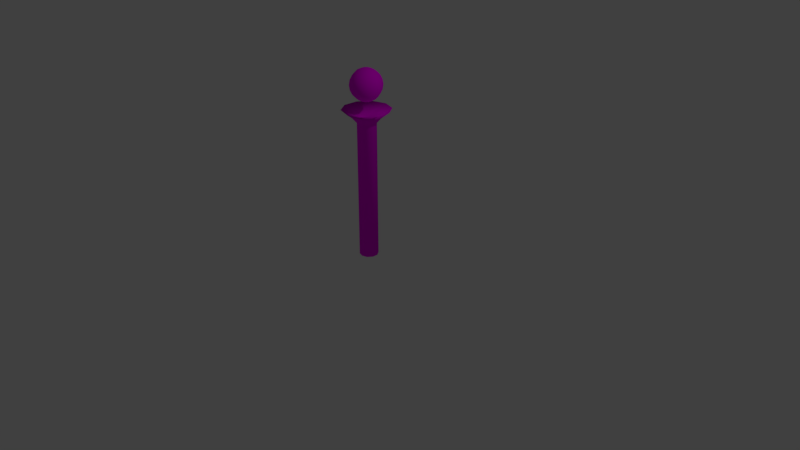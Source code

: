 # Source: crystal_ball.blend  (saved by Blender 2.79.0; exported with 4.5.12 LTS)
import bpy
from mathutils import Matrix  # noqa: F401  (used for matrix-valued properties, if any)

bpy.ops.wm.read_factory_settings(use_empty=True)
scene = bpy.context.scene
scene.name = 'Scene'

# ---- collections
col_collection_1 = bpy.data.collections.new('Collection 1'); scene.collection.children.link(col_collection_1)

# ---- images (referenced by path relative to the original .blend; pixels are not part of the script)
import os
ASSET_DIR = os.environ.get("B2B_ASSET_DIR", "")  # directory of the original .blend (textures are referenced by path, not embedded)
HERE = os.path.dirname(os.path.abspath(__file__))  # packed textures are extracted next to this script under _unpacked/

def load_image(name, relpath, width, height, colorspace="sRGB"):
    """Load a texture the original file referenced (path relative to the .blend, or extracted next to this script)."""
    p = next((c for c in (os.path.join(HERE, relpath), os.path.join(ASSET_DIR, relpath)) if relpath and os.path.exists(c)), "")
    if p:
        img = bpy.data.images.load(p, check_existing=True)
        img.name = name
    else:  # same state as the original file: an image datablock whose file is absent (Cycles renders it pink)
        img = bpy.data.images.new(name, width, height)
        img.source = "FILE"
        img.filepath = "//" + (relpath or name)
    img.colorspace_settings.name = colorspace
    return img
img_material_crystal_ball_jpg = load_image('material_crystal_ball.jpg', 'material_crystal_ball.jpg', 1024, 1024, 'sRGB')

# ---- materials (node trees are filled in below, after node groups)
mat_crystal_ball = bpy.data.materials.new('Crystal_ball')
mat_crystal_ball.alpha_threshold = 0.0
mat_crystal_ball.roughness = 0.5

# ---- material node trees
mat_crystal_ball.use_nodes = True; mat_crystal_ball.node_tree.nodes.clear()
_N = mat_crystal_ball.node_tree.nodes; _L = mat_crystal_ball.node_tree.links
n0 = _N.new('ShaderNodeOutputMaterial'); n0.name = 'Material Output'; n0.location = (300, 300)
n1 = _N.new('ShaderNodeBsdfDiffuse'); n1.name = 'Diffuse BSDF'; n1.location = (10, 300)
n2 = _N.new('ShaderNodeTexImage'); n2.name = 'Image Texture'; n2.location = (-75, 627)
n2.width = 140
n2.image = img_material_crystal_ball_jpg
_L.new(n1.outputs[0], n0.inputs[0])
_L.new(n2.outputs[0], n1.inputs[0])
n0.is_active_output = True

# ---- world
world_world = bpy.data.worlds.new('World'); scene.world = world_world
world_world.color = (0.05088, 0.05088, 0.05088)
world_world.use_sun_shadow = False
world_world.sun_shadow_jitter_overblur = 0.0
world_world.cycles.sampling_method = 'MANUAL'

# ---- cameras
cam_camera = bpy.data.cameras.new('Camera')
cam_camera.clip_end = 100.0
cam_camera.lens = 35.0
cam_camera.sensor_width = 32.0
cam_camera.sensor_height = 18.0
cam_camera.ortho_scale = 7.314
cam_camera.dof.focus_distance = 0.0

# ---- lights
light_lamp = bpy.data.lights.new('Lamp', 'POINT')
light_lamp.transmission_factor = 0.0
light_lamp.cutoff_distance = 30.0
light_lamp.energy = 100.0
light_lamp.shadow_buffer_clip_start = 1.001
light_lamp.shadow_soft_size = 0.1
light_lamp.shadow_maximum_resolution = 0.006
light_lamp.use_absolute_resolution = True

# ---- meshes
me_cylinder = bpy.data.meshes.new('Cylinder')
me_cylinder.from_pydata([(2.432e-08, 0.1214, 0.01691), (2.447e-08, 0.1214, 1.78), (0.07134, 0.09819, 0.01691), (0.07134, 0.09819, 1.78), (0.1154, 0.0375, 0.01691), (0.1154, 0.0375, 1.78), (0.1154, -0.0375, 0.01691), (0.1154, -0.0375, 1.78), (0.07134, -0.09819, 0.01691), (0.07134, -0.09819, 1.78), (1.371e-08, -0.1214, 0.01691), (1.386e-08, -0.1214, 1.78), (-0.07134, -0.09819, 0.01691), (-0.07134, -0.09819, 1.78), (-0.1154, -0.0375, 0.01691), (-0.1154, -0.0375, 1.78), (-0.1154, 0.0375, 0.01691), (-0.1154, 0.0375, 1.78), (-0.07134, 0.09819, 0.01691), (-0.07134, 0.09819, 1.78), (0.1141, -0.157, 1.861), (0.1846, -0.05998, 1.861), (0.1846, 0.05998, 1.861), (0.1141, 0.157, 1.861), (2.057e-08, 0.1941, 1.861), (3.599e-09, -0.1941, 1.861), (-0.1141, -0.157, 1.861), (-0.1846, -0.05998, 1.861), (-0.1846, 0.05998, 1.861), (-0.1141, 0.157, 1.861), (0.1824, -0.251, 1.951), (0.2951, -0.09589, 1.951), (0.2951, 0.09589, 1.951), (0.1824, 0.251, 1.951), (2.431e-08, 0.3103, 1.951), (-2.813e-09, -0.3103, 1.951), (-0.1824, -0.251, 1.951), (-0.2951, -0.09589, 1.951), (-0.2951, 0.09589, 1.951), (-0.1824, 0.251, 1.951), (1.145e-08, -0.1204, 2.084), (-7.583e-10, -0.0633, 2.055), (0.03721, -0.05121, 2.055), (0.07077, -0.09741, 2.084), (0.09741, -0.1341, 2.13), (0.1145, -0.1576, 2.187), (0.1204, -0.1657, 2.25), (0.1145, -0.1576, 2.313), (0.09741, -0.1341, 2.37), (0.07077, -0.09741, 2.416), (0.03721, -0.05121, 2.445), (0.0602, -0.01956, 2.445), (0.1145, -0.03721, 2.416), (0.1576, -0.05121, 2.37), (0.1853, -0.0602, 2.313), (0.1948, -0.0633, 2.25), (0.1853, -0.0602, 2.187), (0.1576, -0.05121, 2.13), (0.1145, -0.03721, 2.084), (0.0602, -0.01956, 2.055), (-3.363e-09, -2.809e-07, 2.045), (0.0602, 0.01956, 2.055), (0.1145, 0.03721, 2.084), (0.1576, 0.05121, 2.13), (0.1853, 0.0602, 2.187), (0.1948, 0.0633, 2.25), (0.1853, 0.0602, 2.313), (0.1576, 0.05121, 2.37), (0.1145, 0.03721, 2.416), (0.0602, 0.01956, 2.445), (0.03721, 0.05121, 2.445), (0.07077, 0.09741, 2.416), (0.09741, 0.1341, 2.37), (0.1145, 0.1576, 2.313), (0.1204, 0.1657, 2.25), (0.1145, 0.1576, 2.187), (0.09741, 0.1341, 2.13), (0.07077, 0.09741, 2.084), (0.03721, 0.05121, 2.055), (-6.856e-09, -0.1657, 2.13), (-1.296e-08, -0.1948, 2.187), (2.368e-08, -0.2048, 2.25), (1.758e-08, -0.1948, 2.313), (-6.835e-09, -0.1657, 2.37), (1.148e-08, -0.1204, 2.416), (2.328e-09, -0.0633, 2.445), (-0.07077, -0.09741, 2.084), (-0.03721, -0.05121, 2.055), (-0.09741, -0.1341, 2.13), (-0.1145, -0.1576, 2.187), (-0.1204, -0.1657, 2.25), (-0.1145, -0.1576, 2.313), (-0.09741, -0.1341, 2.37), (-0.07077, -0.09741, 2.416), (-0.03721, -0.05121, 2.445), (-0.1145, -0.03721, 2.084), (-0.0602, -0.01956, 2.055), (-0.1576, -0.05121, 2.13), (-0.1853, -0.0602, 2.187), (-0.1948, -0.0633, 2.25), (-0.1853, -0.0602, 2.313), (-0.1576, -0.05121, 2.37), (-0.1145, -0.03721, 2.416), (-0.0602, -0.01956, 2.445), (-6.68e-08, -3.015e-07, 2.455), (-0.1145, 0.03721, 2.084), (-0.0602, 0.01956, 2.055), (-0.1576, 0.05121, 2.13), (-0.1853, 0.0602, 2.187), (-0.1948, 0.0633, 2.25), (-0.1853, 0.0602, 2.313), (-0.1576, 0.05121, 2.37), (-0.1145, 0.03721, 2.416), (-0.0602, 0.01956, 2.445), (-0.07077, 0.09741, 2.084), (-0.03721, 0.05121, 2.055), (-0.09741, 0.1341, 2.13), (-0.1145, 0.1576, 2.187), (-0.1204, 0.1657, 2.25), (-0.1145, 0.1576, 2.313), (-0.09741, 0.1341, 2.37), (-0.07077, 0.09741, 2.416), (-0.03721, 0.05121, 2.445), (-2.517e-08, 0.1204, 2.084), (-6.863e-09, 0.0633, 2.055), (-6.856e-09, 0.1657, 2.13), (-7.467e-10, 0.1948, 2.187), (-4.347e-08, 0.2048, 2.25), (-2.515e-08, 0.1948, 2.313), (-6.835e-09, 0.1657, 2.37), (-2.515e-08, 0.1204, 2.416), (-6.829e-09, 0.0633, 2.445), (0.0472, -0.06496, 1.85), (0.07637, -0.02481, 1.85), (0.07637, 0.02481, 1.85), (0.0472, 0.06496, 1.85), (1.966e-08, 0.0803, 1.85), (1.265e-08, -0.0803, 1.85), (-0.0472, -0.06496, 1.85), (-0.07637, -0.02481, 1.85), (-0.07637, 0.02481, 1.85), (-0.0472, 0.06496, 1.85)], [], [(20, 21, 31, 30), (1, 3, 2, 0), (0, 2, 4, 6, 8, 10, 12, 14, 16, 18), (7, 5, 22, 21), (3, 1, 24, 23), (5, 3, 23, 22), (1, 19, 29, 24), (11, 9, 20, 25), (15, 13, 26, 27), (9, 7, 21, 20), (13, 11, 25, 26), (19, 17, 28, 29), (23, 24, 34, 33), (27, 26, 36, 37), (24, 29, 39, 34), (29, 28, 38, 39), (25, 20, 30, 35), (21, 22, 32, 31), (22, 23, 33, 32), (26, 25, 35, 36), (28, 27, 37, 38), (86, 88, 97, 95), (46, 47, 82, 81), (80, 81, 90, 89), (43, 44, 79, 40), (50, 104, 85), (87, 86, 95, 96), (41, 40, 86, 87), (45, 46, 81, 80), (44, 45, 80, 79), (60, 42, 41), (47, 48, 83, 82), (83, 84, 93, 92), (49, 50, 85, 84), (48, 49, 84, 83), (42, 43, 40, 41), (82, 83, 92, 91), (58, 57, 44, 43), (51, 104, 50), (55, 54, 47, 46), (59, 58, 43, 42), (85, 104, 94), (54, 53, 48, 47), (53, 52, 49, 48), (57, 56, 45, 44), (68, 69, 51, 52), (66, 67, 53, 54), (63, 64, 56, 57), (84, 85, 94, 93), (52, 51, 50, 49), (67, 68, 52, 53), (61, 62, 58, 59), (65, 66, 54, 55), (40, 79, 88, 86), (56, 55, 46, 45), (70, 104, 69), (71, 70, 69, 68), (69, 104, 51), (74, 73, 66, 65), (72, 71, 68, 67), (60, 61, 59), (73, 72, 67, 66), (75, 74, 65, 64), (76, 75, 64, 63), (77, 76, 63, 62), (60, 78, 61), (78, 77, 62, 61), (60, 41, 87), (64, 65, 55, 56), (126, 127, 74, 75), (131, 104, 70), (60, 124, 78), (81, 82, 91, 90), (62, 63, 57, 58), (125, 126, 75, 76), (128, 129, 72, 73), (123, 125, 76, 77), (90, 91, 100, 99), (127, 128, 73, 74), (79, 80, 89, 88), (60, 59, 42), (124, 123, 77, 78), (60, 87, 96), (130, 131, 70, 71), (129, 130, 71, 72), (93, 94, 103, 102), (88, 89, 98, 97), (94, 104, 103), (91, 92, 101, 100), (89, 90, 99, 98), (92, 93, 102, 101), (97, 98, 108, 107), (96, 95, 105, 106), (60, 96, 106), (95, 97, 107, 105), (102, 103, 113, 112), (103, 104, 113), (100, 101, 111, 110), (99, 100, 110, 109), (98, 99, 109, 108), (101, 102, 112, 111), (108, 109, 118, 117), (111, 112, 121, 120), (107, 108, 117, 116), (106, 105, 114, 115), (60, 106, 115), (105, 107, 116, 114), (112, 113, 122, 121), (113, 104, 122), (110, 111, 120, 119), (109, 110, 119, 118), (119, 120, 129, 128), (118, 119, 128, 127), (117, 118, 127, 126), (120, 121, 130, 129), (116, 117, 126, 125), (115, 114, 123, 124), (60, 115, 124), (114, 116, 125, 123), (121, 122, 131, 130), (122, 104, 131), (19, 1, 0, 18), (15, 17, 16, 14), (13, 15, 14, 12), (11, 13, 12, 10), (9, 11, 10, 8), (6, 7, 9, 8), (5, 7, 6, 4), (17, 15, 27, 28), (16, 17, 19, 18), (3, 5, 4, 2), (36, 35, 137, 138), (31, 32, 134, 133), (34, 39, 141, 136), (30, 31, 133, 132), (33, 34, 136, 135), (37, 36, 138, 139), (32, 33, 135, 134), (39, 38, 140, 141), (35, 30, 132, 137), (38, 37, 139, 140), (136, 141, 140, 139, 138, 137, 132, 133, 134, 135)])
me_cylinder.polygons.foreach_set('use_smooth', [True] * 142)
_uv = me_cylinder.uv_layers.new(name='UVMap')
_uv.uv.foreach_set('vector', [0.2002, 0.3966, 0.2236, 0.3973, 0.2263, 0.4258, 0.1945, 0.4238, 0.1788, 0.3662, 0.1649, 0.3596, 0.1694, 0.01645, 0.183, 0.01637, 0.2873, 0.2727, 0.2978, 0.3071, 0.2873, 0.3415, 0.2598, 0.3628, 0.2258, 0.3628, 0.1983, 0.3415, 0.1878, 0.3071, 0.1983, 0.2727, 0.2258, 0.2515, 0.2598, 0.2515, 0.2215, 0.3726, 0.238, 0.3688, 0.2463, 0.3906, 0.2236, 0.3973, 0.1649, 0.3596, 0.1788, 0.3662, 0.1695, 0.3869, 0.153, 0.3735, 0.238, 0.3688, 0.2516, 0.3622, 0.2645, 0.3769, 0.2463, 0.3906, 0.1788, 0.3662, 0.1954, 0.3703, 0.1911, 0.3947, 0.1695, 0.3869, 0.1876, 0.3686, 0.2041, 0.3724, 0.2002, 0.3966, 0.1786, 0.3893, 0.2297, 0.3672, 0.2435, 0.3607, 0.2564, 0.3757, 0.2378, 0.3894, 0.2041, 0.3724, 0.2215, 0.3726, 0.2236, 0.3973, 0.2002, 0.3966, 0.1738, 0.3623, 0.1876, 0.3686, 0.1786, 0.3893, 0.1621, 0.3763, 0.1954, 0.3703, 0.213, 0.3707, 0.2148, 0.3957, 0.1911, 0.3947, 0.153, 0.3735, 0.1695, 0.3869, 0.1562, 0.4095, 0.134, 0.3875, 0.2378, 0.3894, 0.2564, 0.3757, 0.2767, 0.3932, 0.2495, 0.4155, 0.1695, 0.3869, 0.1911, 0.3947, 0.185, 0.4221, 0.1562, 0.4095, 0.1911, 0.3947, 0.2148, 0.3957, 0.2171, 0.4246, 0.185, 0.4221, 0.1786, 0.3893, 0.2002, 0.3966, 0.1945, 0.4238, 0.1658, 0.4118, 0.2236, 0.3973, 0.2463, 0.3906, 0.2582, 0.4163, 0.2263, 0.4258, 0.2463, 0.3906, 0.2645, 0.3769, 0.2849, 0.3938, 0.2582, 0.4163, 0.1621, 0.3763, 0.1786, 0.3893, 0.1658, 0.4118, 0.1436, 0.3904, 0.2148, 0.3957, 0.2378, 0.3894, 0.2495, 0.4155, 0.2171, 0.4246, 0.08439, 0.8334, 0.08827, 0.8392, 0.07939, 0.8442, 0.07702, 0.8374, 0.1208, 0.8342, 0.1249, 0.8451, 0.1083, 0.8507, 0.1054, 0.8438, 0.1015, 0.8374, 0.1054, 0.8438, 0.09437, 0.8502, 0.09152, 0.8447, 0.09469, 0.8159, 0.1049, 0.8191, 0.0966, 0.8317, 0.09053, 0.8267, 0.1156, 0.8804, 0.1058, 0.8875, 0.1096, 0.877, 0.07949, 0.8268, 0.08439, 0.8334, 0.07702, 0.8374, 0.07478, 0.8292, 0.08288, 0.8224, 0.09053, 0.8267, 0.08439, 0.8334, 0.07949, 0.8268, 0.1139, 0.8253, 0.1208, 0.8342, 0.1054, 0.8438, 0.1015, 0.8374, 0.1049, 0.8191, 0.1139, 0.8253, 0.1015, 0.8374, 0.0966, 0.8317, 0.07305, 0.8186, 0.08397, 0.8159, 0.08288, 0.8224, 0.1249, 0.8451, 0.1257, 0.8573, 0.1102, 0.8585, 0.1083, 0.8507, 0.1102, 0.8585, 0.1108, 0.8672, 0.1018, 0.8687, 0.09943, 0.8619, 0.1227, 0.8696, 0.1156, 0.8804, 0.1096, 0.877, 0.1108, 0.8672, 0.1257, 0.8573, 0.1227, 0.8696, 0.1108, 0.8672, 0.1102, 0.8585, 0.08397, 0.8159, 0.09469, 0.8159, 0.09053, 0.8267, 0.08288, 0.8224, 0.1083, 0.8507, 0.1102, 0.8585, 0.09943, 0.8619, 0.09698, 0.8558, 0.3081, 0.6337, 0.3022, 0.6419, 0.2877, 0.6299, 0.2995, 0.6216, 0.2996, 0.6964, 0.3054, 0.7078, 0.2939, 0.7011, 0.2956, 0.6588, 0.2944, 0.6676, 0.2745, 0.6679, 0.275, 0.6543, 0.3164, 0.6261, 0.3081, 0.6337, 0.2995, 0.6216, 0.3137, 0.6181, 0.1096, 0.877, 0.1058, 0.8875, 0.104, 0.8769, 0.2944, 0.6676, 0.2944, 0.6767, 0.2778, 0.6808, 0.2745, 0.6679, 0.2944, 0.6767, 0.296, 0.6862, 0.2845, 0.6921, 0.2778, 0.6808, 0.3022, 0.6419, 0.2982, 0.6503, 0.2795, 0.6413, 0.2877, 0.6299, 0.3064, 0.6854, 0.3058, 0.6953, 0.2996, 0.6964, 0.296, 0.6862, 0.3085, 0.6695, 0.3073, 0.6771, 0.2944, 0.6767, 0.2944, 0.6676, 0.3142, 0.6479, 0.3119, 0.6552, 0.2982, 0.6503, 0.3022, 0.6419, 0.1108, 0.8672, 0.1096, 0.877, 0.104, 0.8769, 0.1018, 0.8687, 0.296, 0.6862, 0.2996, 0.6964, 0.2939, 0.7011, 0.2845, 0.6921, 0.3073, 0.6771, 0.3064, 0.6854, 0.296, 0.6862, 0.2944, 0.6767, 0.3212, 0.6308, 0.3171, 0.6399, 0.3081, 0.6337, 0.3164, 0.6261, 0.31, 0.6623, 0.3085, 0.6695, 0.2944, 0.6676, 0.2956, 0.6588, 0.09053, 0.8267, 0.0966, 0.8317, 0.08827, 0.8392, 0.08439, 0.8334, 0.2982, 0.6503, 0.2956, 0.6588, 0.275, 0.6543, 0.2795, 0.6413, 0.3117, 0.6971, 0.3054, 0.7078, 0.3058, 0.6953, 0.3158, 0.688, 0.3117, 0.6971, 0.3058, 0.6953, 0.3064, 0.6854, 0.3058, 0.6953, 0.3054, 0.7078, 0.2996, 0.6964, 0.3229, 0.6656, 0.3211, 0.6727, 0.3085, 0.6695, 0.31, 0.6623, 0.3188, 0.6801, 0.3158, 0.688, 0.3064, 0.6854, 0.3073, 0.6771, 0.3275, 0.6201, 0.3212, 0.6308, 0.3164, 0.6261, 0.3211, 0.6727, 0.3188, 0.6801, 0.3073, 0.6771, 0.3085, 0.6695, 0.3245, 0.6584, 0.3229, 0.6656, 0.31, 0.6623, 0.3119, 0.6552, 0.3257, 0.6509, 0.3245, 0.6584, 0.3119, 0.6552, 0.3142, 0.6479, 0.3266, 0.6425, 0.3257, 0.6509, 0.3142, 0.6479, 0.3171, 0.6399, 0.3275, 0.6201, 0.3271, 0.6327, 0.3212, 0.6308, 0.3271, 0.6327, 0.3266, 0.6425, 0.3171, 0.6399, 0.3212, 0.6308, 0.07305, 0.8186, 0.08288, 0.8224, 0.07949, 0.8268, 0.3119, 0.6552, 0.31, 0.6623, 0.2956, 0.6588, 0.2982, 0.6503, 0.3386, 0.6604, 0.3373, 0.6691, 0.3229, 0.6656, 0.3245, 0.6584, 0.3166, 0.7019, 0.3054, 0.7078, 0.3117, 0.6971, 0.3275, 0.6201, 0.3334, 0.6316, 0.3271, 0.6327, 0.1054, 0.8438, 0.1083, 0.8507, 0.09698, 0.8558, 0.09437, 0.8502, 0.3171, 0.6399, 0.3142, 0.6479, 0.3022, 0.6419, 0.3081, 0.6337, 0.3385, 0.6513, 0.3386, 0.6604, 0.3245, 0.6584, 0.3257, 0.6509, 0.3347, 0.6777, 0.3307, 0.6861, 0.3188, 0.6801, 0.3211, 0.6727, 0.3369, 0.6418, 0.3385, 0.6513, 0.3257, 0.6509, 0.3266, 0.6425, 0.09437, 0.8502, 0.09698, 0.8558, 0.0873, 0.8614, 0.08444, 0.8559, 0.3373, 0.6691, 0.3347, 0.6777, 0.3211, 0.6727, 0.3229, 0.6656, 0.0966, 0.8317, 0.1015, 0.8374, 0.09152, 0.8447, 0.08827, 0.8392, 0.3275, 0.6201, 0.3164, 0.6261, 0.3137, 0.6181, 0.3334, 0.6316, 0.3369, 0.6418, 0.3266, 0.6425, 0.3271, 0.6327, 0.07305, 0.8186, 0.07949, 0.8268, 0.07478, 0.8292, 0.3249, 0.6942, 0.3166, 0.7019, 0.3117, 0.6971, 0.3158, 0.688, 0.3307, 0.6861, 0.3249, 0.6942, 0.3158, 0.688, 0.3188, 0.6801, 0.1018, 0.8687, 0.104, 0.8769, 0.09933, 0.8793, 0.09443, 0.8727, 0.08827, 0.8392, 0.09152, 0.8447, 0.08184, 0.8503, 0.07939, 0.8442, 0.104, 0.8769, 0.1058, 0.8875, 0.09933, 0.8793, 0.09698, 0.8558, 0.09943, 0.8619, 0.09055, 0.8669, 0.0873, 0.8614, 0.09152, 0.8447, 0.09437, 0.8502, 0.08444, 0.8559, 0.08184, 0.8503, 0.09943, 0.8619, 0.1018, 0.8687, 0.09443, 0.8727, 0.09055, 0.8669, 0.07939, 0.8442, 0.08184, 0.8503, 0.07055, 0.8554, 0.06864, 0.8476, 0.07478, 0.8292, 0.07702, 0.8374, 0.06797, 0.8389, 0.06917, 0.8291, 0.07305, 0.8186, 0.07478, 0.8292, 0.06917, 0.8291, 0.07702, 0.8374, 0.07939, 0.8442, 0.06864, 0.8476, 0.06797, 0.8389, 0.09443, 0.8727, 0.09933, 0.8793, 0.09594, 0.8837, 0.08829, 0.8794, 0.09933, 0.8793, 0.1058, 0.8875, 0.09594, 0.8837, 0.0873, 0.8614, 0.09055, 0.8669, 0.08222, 0.8744, 0.07734, 0.8687, 0.08444, 0.8559, 0.0873, 0.8614, 0.07734, 0.8687, 0.07347, 0.8624, 0.08184, 0.8503, 0.08444, 0.8559, 0.07347, 0.8624, 0.07055, 0.8554, 0.09055, 0.8669, 0.09443, 0.8727, 0.08829, 0.8794, 0.08222, 0.8744, 0.07055, 0.8554, 0.07347, 0.8624, 0.05803, 0.8719, 0.05387, 0.861, 0.08222, 0.8744, 0.08829, 0.8794, 0.08412, 0.8902, 0.07389, 0.887, 0.06864, 0.8476, 0.07055, 0.8554, 0.05387, 0.861, 0.05307, 0.8488, 0.06917, 0.8291, 0.06797, 0.8389, 0.05612, 0.8365, 0.06321, 0.8257, 0.07305, 0.8186, 0.06917, 0.8291, 0.06321, 0.8257, 0.06797, 0.8389, 0.06864, 0.8476, 0.05307, 0.8488, 0.05612, 0.8365, 0.08829, 0.8794, 0.09594, 0.8837, 0.09485, 0.8902, 0.08412, 0.8902, 0.09594, 0.8837, 0.1058, 0.8875, 0.09485, 0.8902, 0.07734, 0.8687, 0.08222, 0.8744, 0.07389, 0.887, 0.06493, 0.8808, 0.07347, 0.8624, 0.07734, 0.8687, 0.06493, 0.8808, 0.05803, 0.8719, 0.3535, 0.6867, 0.3452, 0.6981, 0.3307, 0.6861, 0.3347, 0.6777, 0.3579, 0.6736, 0.3535, 0.6867, 0.3347, 0.6777, 0.3373, 0.6691, 0.3584, 0.6601, 0.3579, 0.6736, 0.3373, 0.6691, 0.3386, 0.6604, 0.3452, 0.6981, 0.3334, 0.7063, 0.3249, 0.6942, 0.3307, 0.6861, 0.3551, 0.6471, 0.3584, 0.6601, 0.3386, 0.6604, 0.3385, 0.6513, 0.3391, 0.6269, 0.3485, 0.6358, 0.3369, 0.6418, 0.3334, 0.6316, 0.3275, 0.6201, 0.3391, 0.6269, 0.3334, 0.6316, 0.3485, 0.6358, 0.3551, 0.6471, 0.3385, 0.6513, 0.3369, 0.6418, 0.3334, 0.7063, 0.3193, 0.7098, 0.3166, 0.7019, 0.3249, 0.6942, 0.3193, 0.7098, 0.3054, 0.7078, 0.3166, 0.7019, 0.1954, 0.3703, 0.1788, 0.3662, 0.183, 0.01637, 0.1966, 0.01628, 0.2297, 0.3672, 0.213, 0.3707, 0.2102, 0.0162, 0.2239, 0.01611, 0.2435, 0.3607, 0.2297, 0.3672, 0.2239, 0.01611, 0.2375, 0.01603, 0.1876, 0.3686, 0.1738, 0.3623, 0.1735, 0.02269, 0.1869, 0.0224, 0.2041, 0.3724, 0.1876, 0.3686, 0.1869, 0.0224, 0.2004, 0.0221, 0.2139, 0.02181, 0.2215, 0.3726, 0.2041, 0.3724, 0.2004, 0.0221, 0.238, 0.3688, 0.2215, 0.3726, 0.2139, 0.02181, 0.2273, 0.02151, 0.213, 0.3707, 0.2297, 0.3672, 0.2378, 0.3894, 0.2148, 0.3957, 0.2102, 0.0162, 0.213, 0.3707, 0.1954, 0.3703, 0.1966, 0.01628, 0.2516, 0.3622, 0.238, 0.3688, 0.2273, 0.02151, 0.2408, 0.02121, 0.06664, 0.1641, 0.1703, 0.238, 0.1212, 0.2814, 0.06294, 0.222, 0.1751, 0.2707, 0.2086, 0.2359, 0.2136, 0.2859, 0.1817, 0.2954, 0.09276, 0.2547, 0.1404, 0.2761, 0.09372, 0.3458, 0.07604, 0.331, 0.1043, 0.271, 0.1391, 0.1819, 0.2104, 0.2324, 0.1403, 0.279, 0.06088, 0.2527, 0.09276, 0.2547, 0.07604, 0.331, 0.04903, 0.3275, 0.2398, 0.1945, 0.2635, 0.2257, 0.2321, 0.2627, 0.1508, 0.2437, 0.2086, 0.2359, 0.2475, 0.2392, 0.2281, 0.2898, 0.2136, 0.2859, 0.1404, 0.2761, 0.2014, 0.3346, 0.1286, 0.346, 0.09372, 0.3458, 0.08324, 0.189, 0.1472, 0.1954, 0.1086, 0.2874, 0.06855, 0.2707, 0.2014, 0.3346, 0.2398, 0.1945, 0.1508, 0.2437, 0.1286, 0.346, 0.1116, 0.2791, 0.1404, 0.2917, 0.1725, 0.2942, 0.1654, 0.2319, 0.07618, 0.2242, 0.1212, 0.2814, 0.1499, 0.2934, 0.1817, 0.2954, 0.2136, 0.2859, 0.08944, 0.2571])
me_cylinder.materials.append(mat_crystal_ball)
me_cylinder.use_remesh_preserve_volume = False
me_cylinder.use_remesh_preserve_attributes = False
me_cylinder.use_mirror_vertex_groups = False
me_cylinder.update()
arm_armature = bpy.data.armatures.new('Armature')  # bones are not reproduced

# ---- objects
ob_armature = bpy.data.objects.new('Armature', arm_armature)
ob_cylinder = bpy.data.objects.new('Cylinder', me_cylinder)
ob_lamp = bpy.data.objects.new('Lamp', light_lamp)
ob_camera = bpy.data.objects.new('Camera', cam_camera)

# ---- transforms, parenting, visibility, modifiers, constraints
ob_armature.location = (0.0, 0.0, 0.0)
ob_armature.show_in_front = True
ob_armature.lineart.crease_threshold = 0.0
ob_cylinder.parent = ob_armature
ob_cylinder.location = (0.0, 0.0, 0.0)
ob_cylinder.lineart.crease_threshold = 0.0
_vg = ob_cylinder.vertex_groups.new(name='Bone')
_vg.add([40, 41, 42, 43, 44, 45, 46, 47, 48, 49, 50, 51, 52, 53, 54, 55, 56, 57, 58, 59, 60, 61, 62, 63, 64, 65, 66, 67, 68, 69, 70, 71, 72, 73, 74, 75, 76, 77, 78, 79, 80, 81, 82, 83, 84, 85, 86, 87, 88, 89, 90, 91, 92, 93, 94, 95, 96, 97, 98, 99, 100, 101, 102, 103, 104, 105, 106, 107, 108, 109, 110, 111, 112, 113, 114, 115, 116, 117, 118, 119, 120, 121, 122, 123, 124, 125, 126, 127, 128, 129, 130, 131], 1.0, 'REPLACE')
_m = ob_cylinder.modifiers.new('Armature', 'ARMATURE')
_m.object = ob_armature
ob_lamp.location = (4.076, 1.005, 5.904)
ob_lamp.rotation_euler = (0.6503, 0.05522, 1.866)
ob_lamp.lock_rotations_4d = False
ob_lamp.empty_display_type = 'ARROWS'
ob_lamp.color = (0.0, 0.0, 0.0, 0.0)
ob_lamp.lineart.crease_threshold = 0.0
ob_camera.location = (7.481, -6.508, 5.344)
ob_camera.rotation_euler = (1.109, 0.0, 0.8149)
ob_camera.lock_rotations_4d = False
ob_camera.empty_display_type = 'ARROWS'
ob_camera.color = (0.0, 0.0, 0.0, 0.0)
ob_camera.display_type = 'WIRE'
ob_camera.lineart.crease_threshold = 0.0

# ---- collection membership
col_collection_1.objects.link(ob_armature)
col_collection_1.objects.link(ob_cylinder)
col_collection_1.objects.link(ob_lamp)
col_collection_1.objects.link(ob_camera)

# ---- scene / render settings (as saved in the file)
scene.camera = ob_camera
scene.frame_start = 1; scene.frame_end = 250; scene.frame_set(1)
scene.render.engine = 'CYCLES'
scene.render.resolution_percentage = 50
scene.render.dither_intensity = 0.0
scene.cycles.use_denoising = False
scene.cycles.samples = 128
scene.cycles.sampling_pattern = 'TABULATED_SOBOL'
scene.cycles.use_adaptive_sampling = False
scene.cycles.use_light_tree = False
scene.cycles.blur_glossy = 0.0
scene.cycles.sample_clamp_indirect = 0.0
scene.view_settings.view_transform = 'Standard'
bpy.context.view_layer.update()
